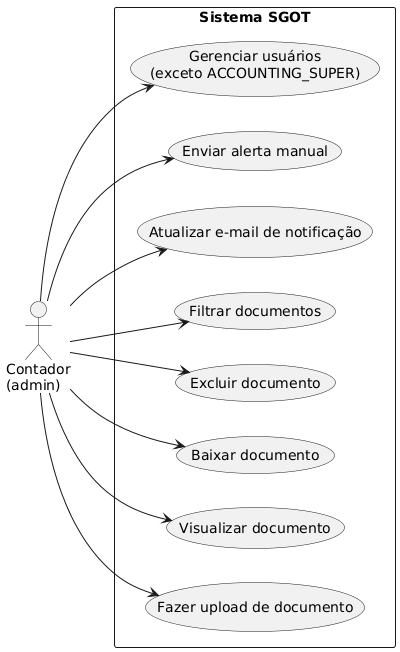

The diagram above was rendered by PlantUML. Its source (embedded in the PNG):
@startuml
left to right direction

actor "Contador\n(admin)" as Contador

rectangle "Sistema SGOT" {
  usecase "Fazer upload de documento" as UC1
  usecase "Visualizar documento" as UC2
  usecase "Baixar documento" as UC3
  usecase "Excluir documento" as UC4
  usecase "Filtrar documentos" as UC5
  usecase "Atualizar e-mail de notificação" as UC7
  usecase "Enviar alerta manual" as UC8
  usecase "Gerenciar usuários\n(exceto ACCOUNTING_SUPER)" as UC9
}

Contador --> UC1
Contador --> UC2
Contador --> UC3
Contador --> UC4
Contador --> UC5
Contador --> UC7
Contador --> UC8
Contador --> UC9
@enduml